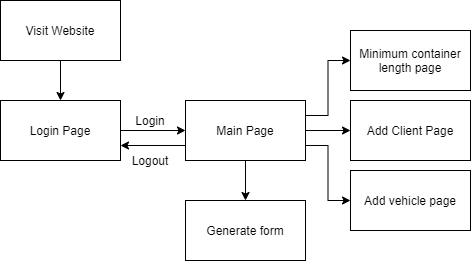

The diagram above was exported from draw.io. Its source (the exported page's mxGraphModel, read from the mxfile embedded in the PNG):
<mxGraphModel dx="700" dy="780" grid="1" gridSize="10" guides="1" tooltips="1" connect="1" arrows="1" fold="1" page="1" pageScale="1" pageWidth="850" pageHeight="1100" math="0" shadow="0">
  <root>
    <mxCell id="0" />
    <mxCell id="1" parent="0" />
    <mxCell id="-SrmdWBg-PcVlgrCVykk-1" value="Visit Website" style="rounded=0;whiteSpace=wrap;html=1;" vertex="1" parent="1">
      <mxGeometry x="120" y="40" width="120" height="60" as="geometry" />
    </mxCell>
    <mxCell id="-SrmdWBg-PcVlgrCVykk-3" value="" style="endArrow=classic;html=1;exitX=0.5;exitY=1;exitDx=0;exitDy=0;" edge="1" parent="1" source="-SrmdWBg-PcVlgrCVykk-1">
      <mxGeometry width="50" height="50" relative="1" as="geometry">
        <mxPoint x="380" y="300" as="sourcePoint" />
        <mxPoint x="180" y="140" as="targetPoint" />
      </mxGeometry>
    </mxCell>
    <mxCell id="-SrmdWBg-PcVlgrCVykk-4" value="Login Page" style="rounded=0;whiteSpace=wrap;html=1;" vertex="1" parent="1">
      <mxGeometry x="120" y="140" width="120" height="60" as="geometry" />
    </mxCell>
    <mxCell id="-SrmdWBg-PcVlgrCVykk-5" value="" style="endArrow=classic;html=1;exitX=1;exitY=0.5;exitDx=0;exitDy=0;entryX=0;entryY=0.5;entryDx=0;entryDy=0;" edge="1" parent="1" source="-SrmdWBg-PcVlgrCVykk-4" target="-SrmdWBg-PcVlgrCVykk-6">
      <mxGeometry width="50" height="50" relative="1" as="geometry">
        <mxPoint x="380" y="320" as="sourcePoint" />
        <mxPoint x="280" y="170" as="targetPoint" />
      </mxGeometry>
    </mxCell>
    <mxCell id="-SrmdWBg-PcVlgrCVykk-11" style="edgeStyle=orthogonalEdgeStyle;rounded=0;orthogonalLoop=1;jettySize=auto;html=1;exitX=1;exitY=0.75;exitDx=0;exitDy=0;entryX=0;entryY=0.5;entryDx=0;entryDy=0;" edge="1" parent="1" source="-SrmdWBg-PcVlgrCVykk-6" target="-SrmdWBg-PcVlgrCVykk-10">
      <mxGeometry relative="1" as="geometry" />
    </mxCell>
    <mxCell id="-SrmdWBg-PcVlgrCVykk-12" style="edgeStyle=orthogonalEdgeStyle;rounded=0;orthogonalLoop=1;jettySize=auto;html=1;exitX=0.5;exitY=1;exitDx=0;exitDy=0;entryX=0.5;entryY=0;entryDx=0;entryDy=0;" edge="1" parent="1" source="-SrmdWBg-PcVlgrCVykk-6" target="-SrmdWBg-PcVlgrCVykk-13">
      <mxGeometry relative="1" as="geometry">
        <mxPoint x="365" y="220" as="targetPoint" />
      </mxGeometry>
    </mxCell>
    <mxCell id="-SrmdWBg-PcVlgrCVykk-16" style="edgeStyle=orthogonalEdgeStyle;rounded=0;orthogonalLoop=1;jettySize=auto;html=1;exitX=1;exitY=0.25;exitDx=0;exitDy=0;entryX=0;entryY=0.5;entryDx=0;entryDy=0;" edge="1" parent="1" source="-SrmdWBg-PcVlgrCVykk-6" target="-SrmdWBg-PcVlgrCVykk-15">
      <mxGeometry relative="1" as="geometry" />
    </mxCell>
    <mxCell id="-SrmdWBg-PcVlgrCVykk-6" value="Main Page" style="rounded=0;whiteSpace=wrap;html=1;" vertex="1" parent="1">
      <mxGeometry x="305" y="140" width="120" height="60" as="geometry" />
    </mxCell>
    <mxCell id="-SrmdWBg-PcVlgrCVykk-7" value="Login" style="text;html=1;strokeColor=none;fillColor=none;align=center;verticalAlign=middle;whiteSpace=wrap;rounded=0;" vertex="1" parent="1">
      <mxGeometry x="250" y="150" width="40" height="20" as="geometry" />
    </mxCell>
    <mxCell id="-SrmdWBg-PcVlgrCVykk-8" value="" style="endArrow=classic;html=1;exitX=1;exitY=0.5;exitDx=0;exitDy=0;" edge="1" parent="1" source="-SrmdWBg-PcVlgrCVykk-6">
      <mxGeometry width="50" height="50" relative="1" as="geometry">
        <mxPoint x="390" y="320" as="sourcePoint" />
        <mxPoint x="470" y="170" as="targetPoint" />
      </mxGeometry>
    </mxCell>
    <mxCell id="-SrmdWBg-PcVlgrCVykk-9" value="Add Client Page" style="rounded=0;whiteSpace=wrap;html=1;" vertex="1" parent="1">
      <mxGeometry x="470" y="140" width="120" height="60" as="geometry" />
    </mxCell>
    <mxCell id="-SrmdWBg-PcVlgrCVykk-10" value="Add vehicle page" style="rounded=0;whiteSpace=wrap;html=1;" vertex="1" parent="1">
      <mxGeometry x="470" y="210" width="120" height="60" as="geometry" />
    </mxCell>
    <mxCell id="-SrmdWBg-PcVlgrCVykk-13" value="Generate form" style="rounded=0;whiteSpace=wrap;html=1;" vertex="1" parent="1">
      <mxGeometry x="305" y="240" width="120" height="60" as="geometry" />
    </mxCell>
    <mxCell id="-SrmdWBg-PcVlgrCVykk-15" value="Minimum container length page" style="rounded=0;whiteSpace=wrap;html=1;" vertex="1" parent="1">
      <mxGeometry x="470" y="70" width="120" height="60" as="geometry" />
    </mxCell>
    <mxCell id="-SrmdWBg-PcVlgrCVykk-17" value="" style="endArrow=classic;html=1;exitX=0;exitY=0.75;exitDx=0;exitDy=0;entryX=1;entryY=0.75;entryDx=0;entryDy=0;" edge="1" parent="1" source="-SrmdWBg-PcVlgrCVykk-6" target="-SrmdWBg-PcVlgrCVykk-4">
      <mxGeometry width="50" height="50" relative="1" as="geometry">
        <mxPoint x="390" y="320" as="sourcePoint" />
        <mxPoint x="440" y="270" as="targetPoint" />
      </mxGeometry>
    </mxCell>
    <mxCell id="-SrmdWBg-PcVlgrCVykk-18" value="Logout" style="text;html=1;strokeColor=none;fillColor=none;align=center;verticalAlign=middle;whiteSpace=wrap;rounded=0;" vertex="1" parent="1">
      <mxGeometry x="250" y="190" width="40" height="20" as="geometry" />
    </mxCell>
  </root>
</mxGraphModel>